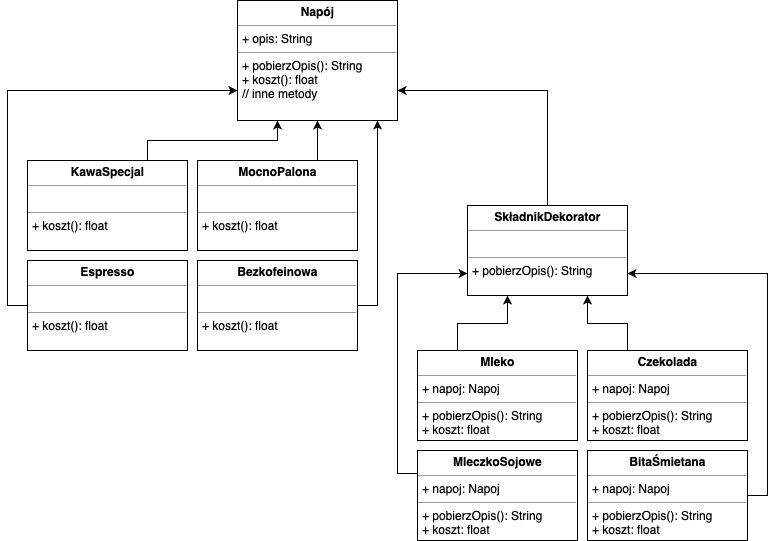

The diagram above was exported from draw.io. Its source (the exported page's mxGraphModel, read from the mxfile embedded in the PNG):
<mxGraphModel dx="932" dy="623" grid="1" gridSize="10" guides="1" tooltips="1" connect="1" arrows="1" fold="1" page="1" pageScale="1" pageWidth="827" pageHeight="1169" math="0" shadow="0">
  <root>
    <mxCell id="0" />
    <mxCell id="1" parent="0" />
    <mxCell id="3HzechvTvoLZx_u1cHyW-1" value="&lt;p style=&quot;margin: 0px ; margin-top: 4px ; text-align: center&quot;&gt;&lt;b&gt;Napój&lt;/b&gt;&lt;/p&gt;&lt;hr size=&quot;1&quot;&gt;&lt;p style=&quot;margin: 0px ; margin-left: 4px&quot;&gt;+ opis: String&lt;/p&gt;&lt;hr size=&quot;1&quot;&gt;&lt;p style=&quot;margin: 0px ; margin-left: 4px&quot;&gt;+ pobierzOpis(): String&lt;/p&gt;&lt;p style=&quot;margin: 0px ; margin-left: 4px&quot;&gt;+ koszt(): float&lt;/p&gt;&lt;p style=&quot;margin: 0px ; margin-left: 4px&quot;&gt;// inne metody&lt;/p&gt;" style="verticalAlign=top;align=left;overflow=fill;fontSize=12;fontFamily=Helvetica;html=1;" vertex="1" parent="1">
      <mxGeometry x="270" y="30" width="160" height="120" as="geometry" />
    </mxCell>
    <mxCell id="3HzechvTvoLZx_u1cHyW-12" style="edgeStyle=orthogonalEdgeStyle;rounded=0;orthogonalLoop=1;jettySize=auto;html=1;exitX=0.75;exitY=0;exitDx=0;exitDy=0;entryX=0.25;entryY=1;entryDx=0;entryDy=0;" edge="1" parent="1" source="3HzechvTvoLZx_u1cHyW-2" target="3HzechvTvoLZx_u1cHyW-1">
      <mxGeometry relative="1" as="geometry" />
    </mxCell>
    <mxCell id="3HzechvTvoLZx_u1cHyW-2" value="&lt;p style=&quot;margin: 0px ; margin-top: 4px ; text-align: center&quot;&gt;&lt;b&gt;KawaSpecjal&lt;/b&gt;&lt;/p&gt;&lt;hr size=&quot;1&quot;&gt;&lt;p style=&quot;margin: 0px ; margin-left: 4px&quot;&gt;&lt;br&gt;&lt;/p&gt;&lt;hr size=&quot;1&quot;&gt;&lt;p style=&quot;margin: 0px ; margin-left: 4px&quot;&gt;+ koszt(): float&lt;/p&gt;" style="verticalAlign=top;align=left;overflow=fill;fontSize=12;fontFamily=Helvetica;html=1;" vertex="1" parent="1">
      <mxGeometry x="60" y="190" width="160" height="90" as="geometry" />
    </mxCell>
    <mxCell id="3HzechvTvoLZx_u1cHyW-7" style="edgeStyle=orthogonalEdgeStyle;rounded=0;orthogonalLoop=1;jettySize=auto;html=1;exitX=0.75;exitY=0;exitDx=0;exitDy=0;" edge="1" parent="1" source="3HzechvTvoLZx_u1cHyW-3">
      <mxGeometry relative="1" as="geometry">
        <mxPoint x="350" y="150" as="targetPoint" />
      </mxGeometry>
    </mxCell>
    <mxCell id="3HzechvTvoLZx_u1cHyW-3" value="&lt;p style=&quot;margin: 0px ; margin-top: 4px ; text-align: center&quot;&gt;&lt;b&gt;MocnoPalona&lt;/b&gt;&lt;/p&gt;&lt;hr size=&quot;1&quot;&gt;&lt;p style=&quot;margin: 0px ; margin-left: 4px&quot;&gt;&lt;br&gt;&lt;/p&gt;&lt;hr size=&quot;1&quot;&gt;&lt;p style=&quot;margin: 0px ; margin-left: 4px&quot;&gt;+ koszt(): float&lt;/p&gt;" style="verticalAlign=top;align=left;overflow=fill;fontSize=12;fontFamily=Helvetica;html=1;" vertex="1" parent="1">
      <mxGeometry x="230" y="190" width="160" height="90" as="geometry" />
    </mxCell>
    <mxCell id="3HzechvTvoLZx_u1cHyW-11" style="edgeStyle=orthogonalEdgeStyle;rounded=0;orthogonalLoop=1;jettySize=auto;html=1;exitX=0;exitY=0.5;exitDx=0;exitDy=0;entryX=0;entryY=0.75;entryDx=0;entryDy=0;" edge="1" parent="1" source="3HzechvTvoLZx_u1cHyW-4" target="3HzechvTvoLZx_u1cHyW-1">
      <mxGeometry relative="1" as="geometry" />
    </mxCell>
    <mxCell id="3HzechvTvoLZx_u1cHyW-4" value="&lt;p style=&quot;margin: 0px ; margin-top: 4px ; text-align: center&quot;&gt;&lt;b&gt;Espresso&lt;/b&gt;&lt;/p&gt;&lt;hr size=&quot;1&quot;&gt;&lt;p style=&quot;margin: 0px ; margin-left: 4px&quot;&gt;&lt;br&gt;&lt;/p&gt;&lt;hr size=&quot;1&quot;&gt;&lt;p style=&quot;margin: 0px ; margin-left: 4px&quot;&gt;+ koszt(): float&lt;/p&gt;" style="verticalAlign=top;align=left;overflow=fill;fontSize=12;fontFamily=Helvetica;html=1;" vertex="1" parent="1">
      <mxGeometry x="60" y="290" width="160" height="90" as="geometry" />
    </mxCell>
    <mxCell id="3HzechvTvoLZx_u1cHyW-10" style="edgeStyle=orthogonalEdgeStyle;rounded=0;orthogonalLoop=1;jettySize=auto;html=1;exitX=1;exitY=0.5;exitDx=0;exitDy=0;" edge="1" parent="1" source="3HzechvTvoLZx_u1cHyW-5">
      <mxGeometry relative="1" as="geometry">
        <mxPoint x="410" y="150" as="targetPoint" />
      </mxGeometry>
    </mxCell>
    <mxCell id="3HzechvTvoLZx_u1cHyW-5" value="&lt;p style=&quot;margin: 0px ; margin-top: 4px ; text-align: center&quot;&gt;&lt;b&gt;Bezkofeinowa&lt;/b&gt;&lt;/p&gt;&lt;hr size=&quot;1&quot;&gt;&lt;p style=&quot;margin: 0px ; margin-left: 4px&quot;&gt;&lt;br&gt;&lt;/p&gt;&lt;hr size=&quot;1&quot;&gt;&lt;p style=&quot;margin: 0px ; margin-left: 4px&quot;&gt;+ koszt(): float&lt;/p&gt;" style="verticalAlign=top;align=left;overflow=fill;fontSize=12;fontFamily=Helvetica;html=1;" vertex="1" parent="1">
      <mxGeometry x="230" y="290" width="160" height="90" as="geometry" />
    </mxCell>
    <mxCell id="3HzechvTvoLZx_u1cHyW-14" style="edgeStyle=orthogonalEdgeStyle;rounded=0;orthogonalLoop=1;jettySize=auto;html=1;exitX=0.5;exitY=0;exitDx=0;exitDy=0;entryX=1;entryY=0.75;entryDx=0;entryDy=0;" edge="1" parent="1" source="3HzechvTvoLZx_u1cHyW-13" target="3HzechvTvoLZx_u1cHyW-1">
      <mxGeometry relative="1" as="geometry" />
    </mxCell>
    <mxCell id="3HzechvTvoLZx_u1cHyW-13" value="&lt;p style=&quot;margin: 0px ; margin-top: 4px ; text-align: center&quot;&gt;&lt;b&gt;SkładnikDekorator&lt;/b&gt;&lt;/p&gt;&lt;hr size=&quot;1&quot;&gt;&lt;p style=&quot;margin: 0px ; margin-left: 4px&quot;&gt;&lt;br&gt;&lt;/p&gt;&lt;hr size=&quot;1&quot;&gt;&lt;p style=&quot;margin: 0px ; margin-left: 4px&quot;&gt;+ pobierzOpis(): String&lt;/p&gt;" style="verticalAlign=top;align=left;overflow=fill;fontSize=12;fontFamily=Helvetica;html=1;" vertex="1" parent="1">
      <mxGeometry x="500" y="235" width="160" height="90" as="geometry" />
    </mxCell>
    <mxCell id="3HzechvTvoLZx_u1cHyW-22" style="edgeStyle=orthogonalEdgeStyle;rounded=0;orthogonalLoop=1;jettySize=auto;html=1;exitX=0.25;exitY=0;exitDx=0;exitDy=0;entryX=0.25;entryY=1;entryDx=0;entryDy=0;" edge="1" parent="1" source="3HzechvTvoLZx_u1cHyW-15" target="3HzechvTvoLZx_u1cHyW-13">
      <mxGeometry relative="1" as="geometry" />
    </mxCell>
    <mxCell id="3HzechvTvoLZx_u1cHyW-15" value="&lt;p style=&quot;margin: 0px ; margin-top: 4px ; text-align: center&quot;&gt;&lt;b&gt;Mleko&lt;/b&gt;&lt;/p&gt;&lt;hr size=&quot;1&quot;&gt;&lt;p style=&quot;margin: 0px ; margin-left: 4px&quot;&gt;+ napoj: Napoj&lt;/p&gt;&lt;hr size=&quot;1&quot;&gt;&lt;p style=&quot;margin: 0px ; margin-left: 4px&quot;&gt;+ pobierzOpis(): String&lt;/p&gt;&lt;p style=&quot;margin: 0px ; margin-left: 4px&quot;&gt;+ koszt: float&lt;/p&gt;" style="verticalAlign=top;align=left;overflow=fill;fontSize=12;fontFamily=Helvetica;html=1;" vertex="1" parent="1">
      <mxGeometry x="450" y="380" width="160" height="90" as="geometry" />
    </mxCell>
    <mxCell id="3HzechvTvoLZx_u1cHyW-25" style="edgeStyle=orthogonalEdgeStyle;rounded=0;orthogonalLoop=1;jettySize=auto;html=1;exitX=0;exitY=0.25;exitDx=0;exitDy=0;entryX=0;entryY=0.75;entryDx=0;entryDy=0;" edge="1" parent="1" source="3HzechvTvoLZx_u1cHyW-19" target="3HzechvTvoLZx_u1cHyW-13">
      <mxGeometry relative="1" as="geometry" />
    </mxCell>
    <mxCell id="3HzechvTvoLZx_u1cHyW-19" value="&lt;p style=&quot;margin: 0px ; margin-top: 4px ; text-align: center&quot;&gt;&lt;b&gt;MleczkoSojowe&lt;/b&gt;&lt;/p&gt;&lt;hr size=&quot;1&quot;&gt;&lt;p style=&quot;margin: 0px ; margin-left: 4px&quot;&gt;+ napoj: Napoj&lt;/p&gt;&lt;hr size=&quot;1&quot;&gt;&lt;p style=&quot;margin: 0px ; margin-left: 4px&quot;&gt;+ pobierzOpis(): String&lt;/p&gt;&lt;p style=&quot;margin: 0px ; margin-left: 4px&quot;&gt;+ koszt: float&lt;/p&gt;" style="verticalAlign=top;align=left;overflow=fill;fontSize=12;fontFamily=Helvetica;html=1;" vertex="1" parent="1">
      <mxGeometry x="450" y="480" width="160" height="90" as="geometry" />
    </mxCell>
    <mxCell id="3HzechvTvoLZx_u1cHyW-24" style="edgeStyle=orthogonalEdgeStyle;rounded=0;orthogonalLoop=1;jettySize=auto;html=1;exitX=1;exitY=0.5;exitDx=0;exitDy=0;entryX=1;entryY=0.75;entryDx=0;entryDy=0;" edge="1" parent="1" source="3HzechvTvoLZx_u1cHyW-20" target="3HzechvTvoLZx_u1cHyW-13">
      <mxGeometry relative="1" as="geometry" />
    </mxCell>
    <mxCell id="3HzechvTvoLZx_u1cHyW-20" value="&lt;p style=&quot;margin: 0px ; margin-top: 4px ; text-align: center&quot;&gt;&lt;b&gt;BitaŚmietana&lt;/b&gt;&lt;/p&gt;&lt;hr size=&quot;1&quot;&gt;&lt;p style=&quot;margin: 0px ; margin-left: 4px&quot;&gt;+ napoj: Napoj&lt;/p&gt;&lt;hr size=&quot;1&quot;&gt;&lt;p style=&quot;margin: 0px ; margin-left: 4px&quot;&gt;+ pobierzOpis(): String&lt;/p&gt;&lt;p style=&quot;margin: 0px ; margin-left: 4px&quot;&gt;+ koszt: float&lt;/p&gt;" style="verticalAlign=top;align=left;overflow=fill;fontSize=12;fontFamily=Helvetica;html=1;" vertex="1" parent="1">
      <mxGeometry x="620" y="480" width="160" height="90" as="geometry" />
    </mxCell>
    <mxCell id="3HzechvTvoLZx_u1cHyW-23" style="edgeStyle=orthogonalEdgeStyle;rounded=0;orthogonalLoop=1;jettySize=auto;html=1;exitX=0.25;exitY=0;exitDx=0;exitDy=0;entryX=0.75;entryY=1;entryDx=0;entryDy=0;" edge="1" parent="1" source="3HzechvTvoLZx_u1cHyW-21" target="3HzechvTvoLZx_u1cHyW-13">
      <mxGeometry relative="1" as="geometry" />
    </mxCell>
    <mxCell id="3HzechvTvoLZx_u1cHyW-21" value="&lt;p style=&quot;margin: 0px ; margin-top: 4px ; text-align: center&quot;&gt;&lt;b&gt;Czekolada&lt;/b&gt;&lt;/p&gt;&lt;hr size=&quot;1&quot;&gt;&lt;p style=&quot;margin: 0px ; margin-left: 4px&quot;&gt;+ napoj: Napoj&lt;/p&gt;&lt;hr size=&quot;1&quot;&gt;&lt;p style=&quot;margin: 0px ; margin-left: 4px&quot;&gt;+ pobierzOpis(): String&lt;/p&gt;&lt;p style=&quot;margin: 0px ; margin-left: 4px&quot;&gt;+ koszt: float&lt;/p&gt;" style="verticalAlign=top;align=left;overflow=fill;fontSize=12;fontFamily=Helvetica;html=1;" vertex="1" parent="1">
      <mxGeometry x="620" y="380" width="160" height="90" as="geometry" />
    </mxCell>
  </root>
</mxGraphModel>